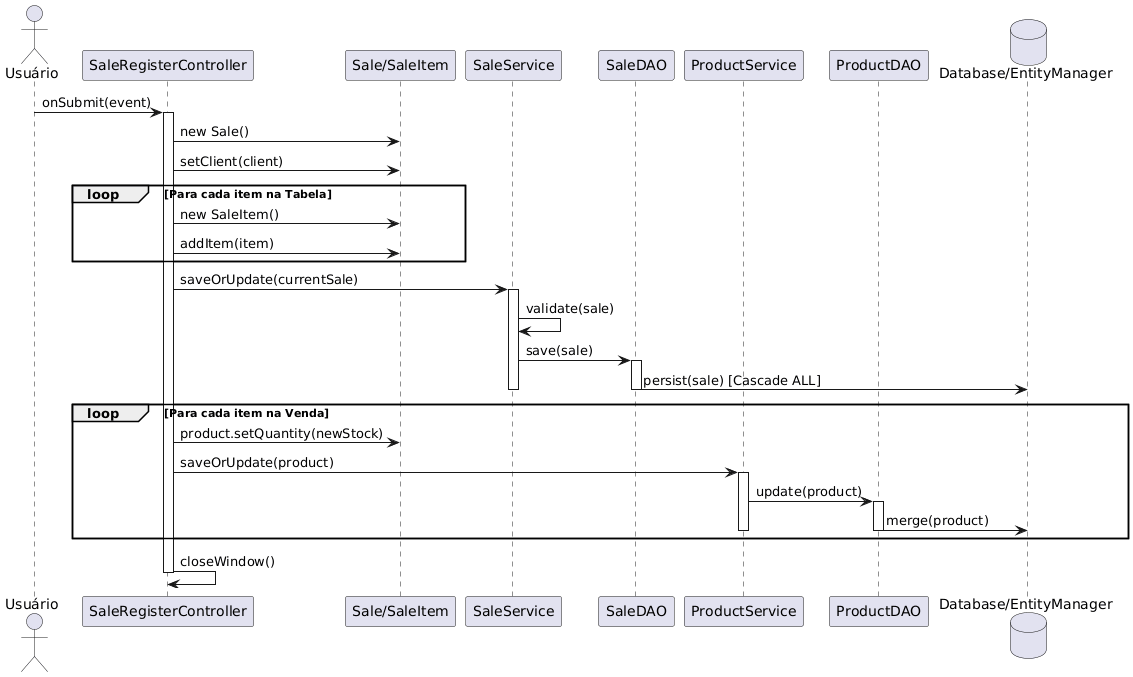

The diagram above was rendered by PlantUML. Its source (embedded in the PNG):
@startuml
actor "Usuário" as User
    participant "SaleRegisterController" as Ctrl
    participant "Sale/SaleItem" as Entity
    participant "SaleService" as Svc
    participant "SaleDAO" as DAO
    participant "ProductService" as ProdSvc
    participant "ProductDAO" as ProdDAO
    database "Database/EntityManager" as DB
    
    User -> Ctrl: onSubmit(event)
    activate Ctrl
    
    Ctrl -> Entity: new Sale()
    Ctrl -> Entity: setClient(client)
    
    loop Para cada item na Tabela
        Ctrl -> Entity: new SaleItem()
        Ctrl -> Entity: addItem(item)
    end
    
    Ctrl -> Svc: saveOrUpdate(currentSale)
    activate Svc
        Svc -> Svc: validate(sale)
        Svc -> DAO: save(sale)
        activate DAO
            DAO -> DB: persist(sale) [Cascade ALL]
        deactivate DAO
    deactivate Svc
    
    loop Para cada item na Venda
        Ctrl -> Entity: product.setQuantity(newStock)
        Ctrl -> ProdSvc: saveOrUpdate(product)
        activate ProdSvc
            ProdSvc -> ProdDAO: update(product)
            activate ProdDAO
                ProdDAO -> DB: merge(product)
            deactivate ProdDAO
        deactivate ProdSvc
    end
    
    Ctrl -> Ctrl: closeWindow()
    deactivate Ctrl
@enduml